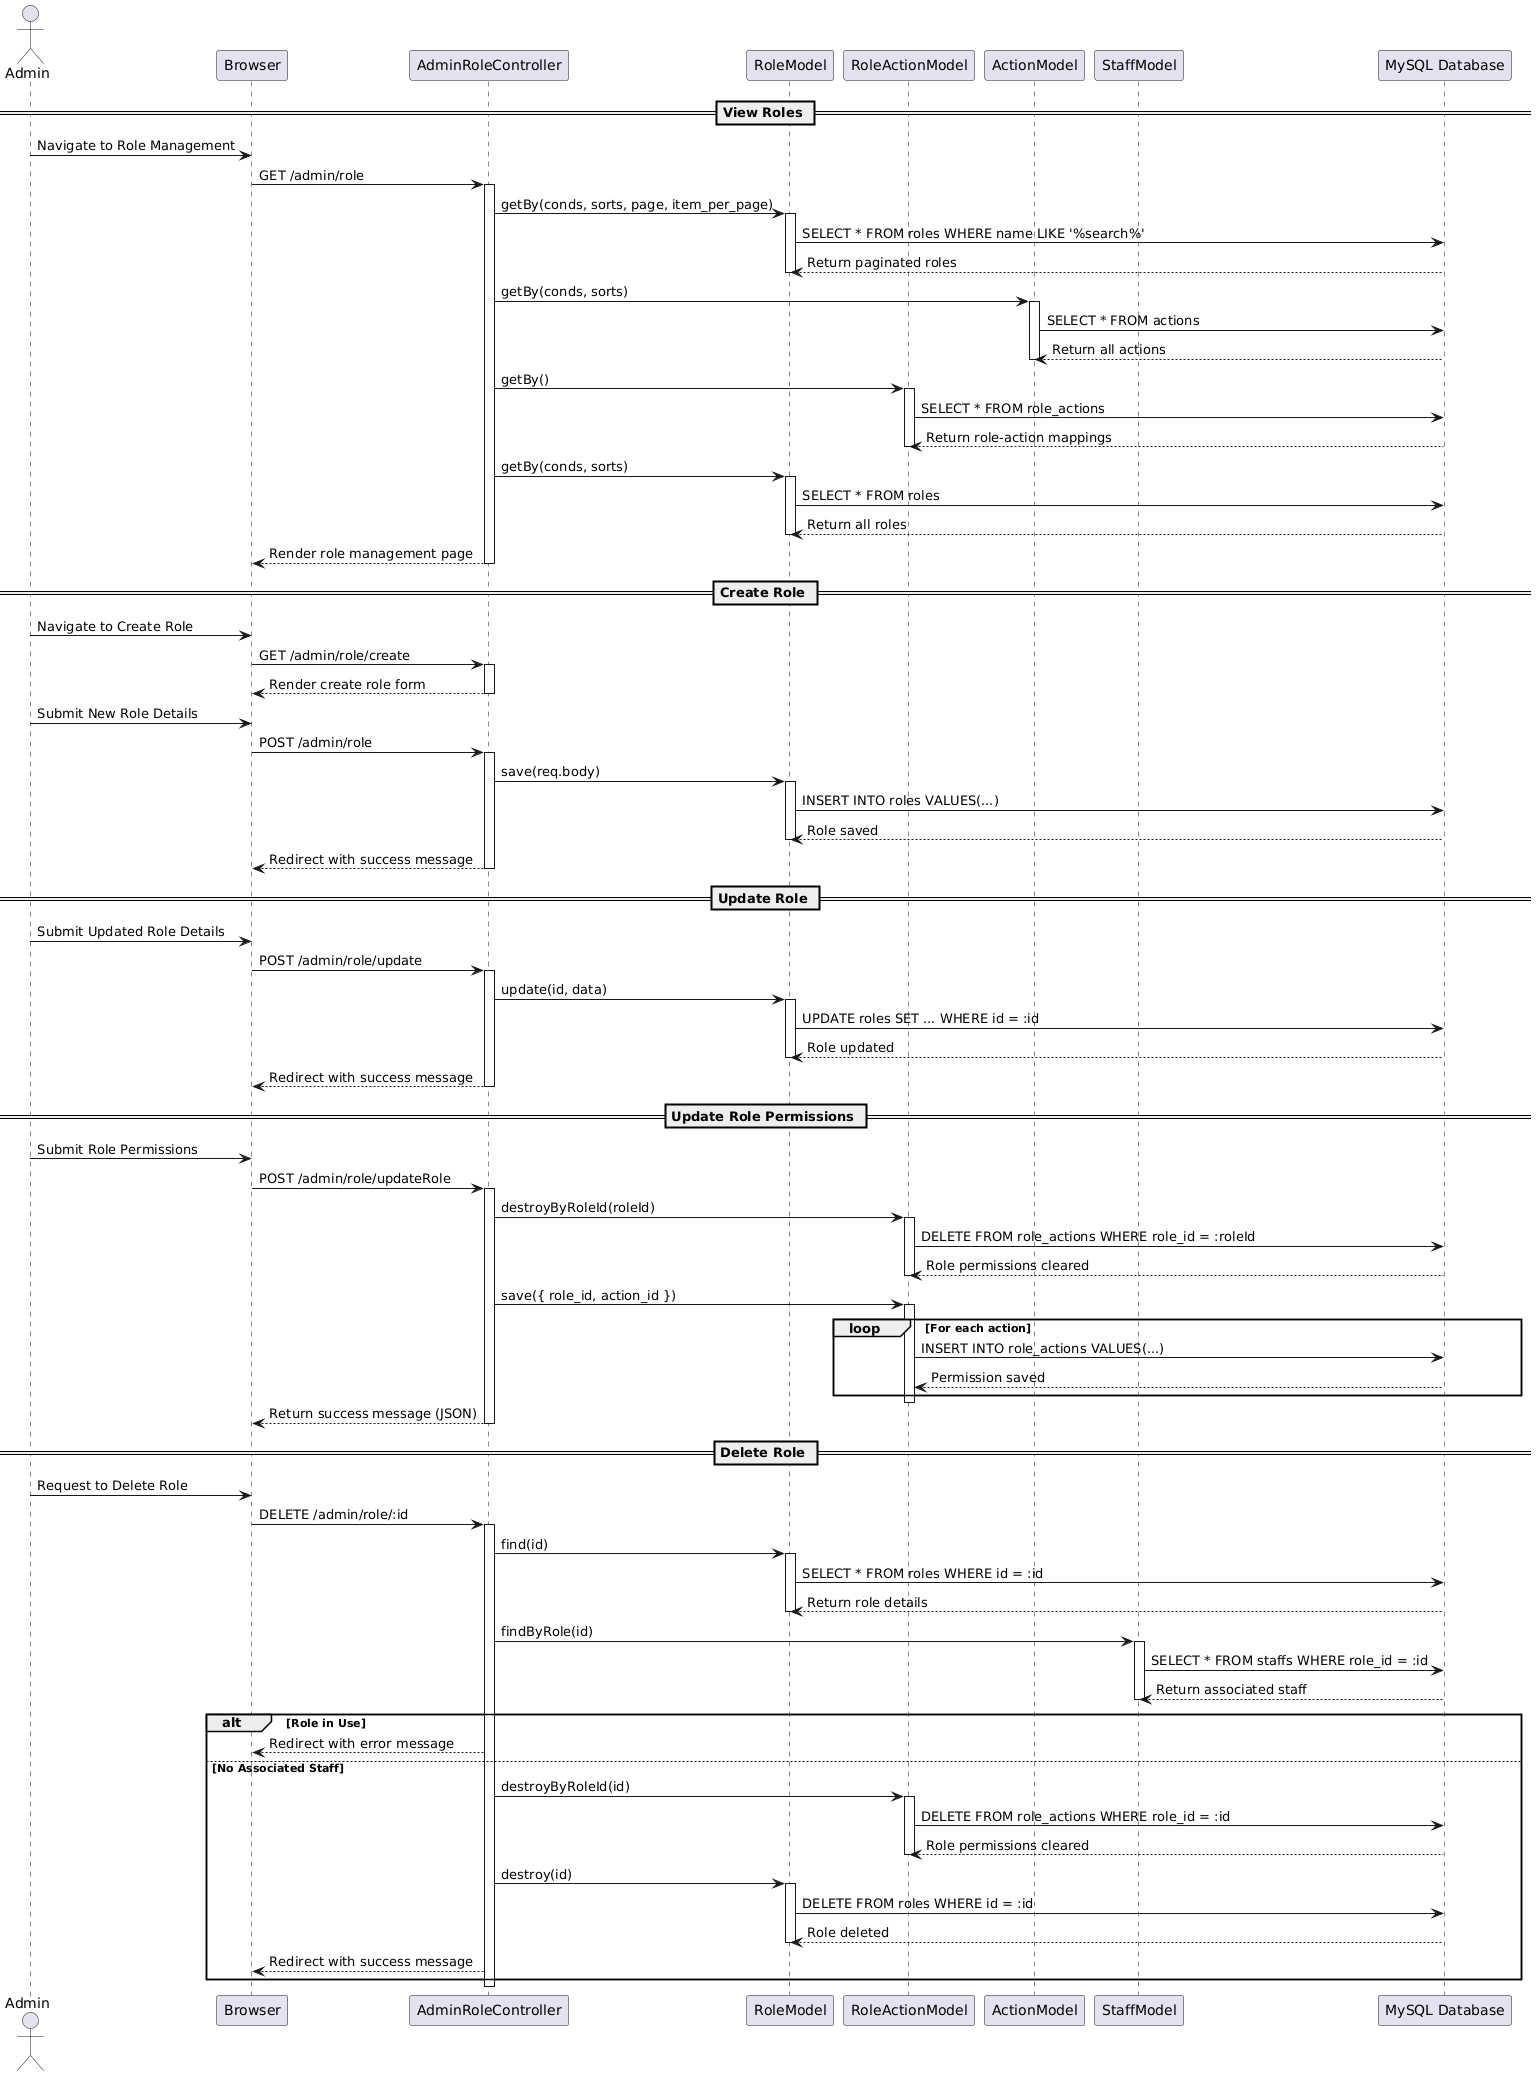

The diagram above was rendered by PlantUML. Its source (embedded in the PNG):
@startuml
actor Admin
participant "Browser" as Browser
participant "AdminRoleController" as Controller
participant "RoleModel" as RoleModel
participant "RoleActionModel" as RoleActionModel
participant "ActionModel" as ActionModel
participant "StaffModel" as StaffModel
participant "MySQL Database" as DB

== View Roles ==
Admin -> Browser: Navigate to Role Management
Browser -> Controller: GET /admin/role
activate Controller
Controller -> RoleModel: getBy(conds, sorts, page, item_per_page)
activate RoleModel
RoleModel -> DB: SELECT * FROM roles WHERE name LIKE '%search%'
DB --> RoleModel: Return paginated roles
deactivate RoleModel

Controller -> ActionModel: getBy(conds, sorts)
activate ActionModel
ActionModel -> DB: SELECT * FROM actions
DB --> ActionModel: Return all actions
deactivate ActionModel

Controller -> RoleActionModel: getBy()
activate RoleActionModel
RoleActionModel -> DB: SELECT * FROM role_actions
DB --> RoleActionModel: Return role-action mappings
deactivate RoleActionModel

Controller -> RoleModel: getBy(conds, sorts)
activate RoleModel
RoleModel -> DB: SELECT * FROM roles
DB --> RoleModel: Return all roles
deactivate RoleModel

Controller --> Browser: Render role management page
deactivate Controller

== Create Role ==
Admin -> Browser: Navigate to Create Role
Browser -> Controller: GET /admin/role/create
activate Controller
Controller --> Browser: Render create role form
deactivate Controller

Admin -> Browser: Submit New Role Details
Browser -> Controller: POST /admin/role
activate Controller
Controller -> RoleModel: save(req.body)
activate RoleModel
RoleModel -> DB: INSERT INTO roles VALUES(...)
DB --> RoleModel: Role saved
deactivate RoleModel
Controller --> Browser: Redirect with success message
deactivate Controller

== Update Role ==
Admin -> Browser: Submit Updated Role Details
Browser -> Controller: POST /admin/role/update
activate Controller
Controller -> RoleModel: update(id, data)
activate RoleModel
RoleModel -> DB: UPDATE roles SET ... WHERE id = :id
DB --> RoleModel: Role updated
deactivate RoleModel
Controller --> Browser: Redirect with success message
deactivate Controller

== Update Role Permissions ==
Admin -> Browser: Submit Role Permissions
Browser -> Controller: POST /admin/role/updateRole
activate Controller
Controller -> RoleActionModel: destroyByRoleId(roleId)
activate RoleActionModel
RoleActionModel -> DB: DELETE FROM role_actions WHERE role_id = :roleId
DB --> RoleActionModel: Role permissions cleared
deactivate RoleActionModel

Controller -> RoleActionModel: save({ role_id, action_id })
activate RoleActionModel
loop For each action
    RoleActionModel -> DB: INSERT INTO role_actions VALUES(...)
    DB --> RoleActionModel: Permission saved
end
deactivate RoleActionModel

Controller --> Browser: Return success message (JSON)
deactivate Controller

== Delete Role ==
Admin -> Browser: Request to Delete Role
Browser -> Controller: DELETE /admin/role/:id
activate Controller
Controller -> RoleModel: find(id)
activate RoleModel
RoleModel -> DB: SELECT * FROM roles WHERE id = :id
DB --> RoleModel: Return role details
deactivate RoleModel

Controller -> StaffModel: findByRole(id)
activate StaffModel
StaffModel -> DB: SELECT * FROM staffs WHERE role_id = :id
DB --> StaffModel: Return associated staff
deactivate StaffModel

alt Role in Use
    Controller --> Browser: Redirect with error message
else No Associated Staff
    Controller -> RoleActionModel: destroyByRoleId(id)
    activate RoleActionModel
    RoleActionModel -> DB: DELETE FROM role_actions WHERE role_id = :id
    DB --> RoleActionModel: Role permissions cleared
    deactivate RoleActionModel

    Controller -> RoleModel: destroy(id)
    activate RoleModel
    RoleModel -> DB: DELETE FROM roles WHERE id = :id
    DB --> RoleModel: Role deleted
    deactivate RoleModel

    Controller --> Browser: Redirect with success message
end
deactivate Controller
@enduml